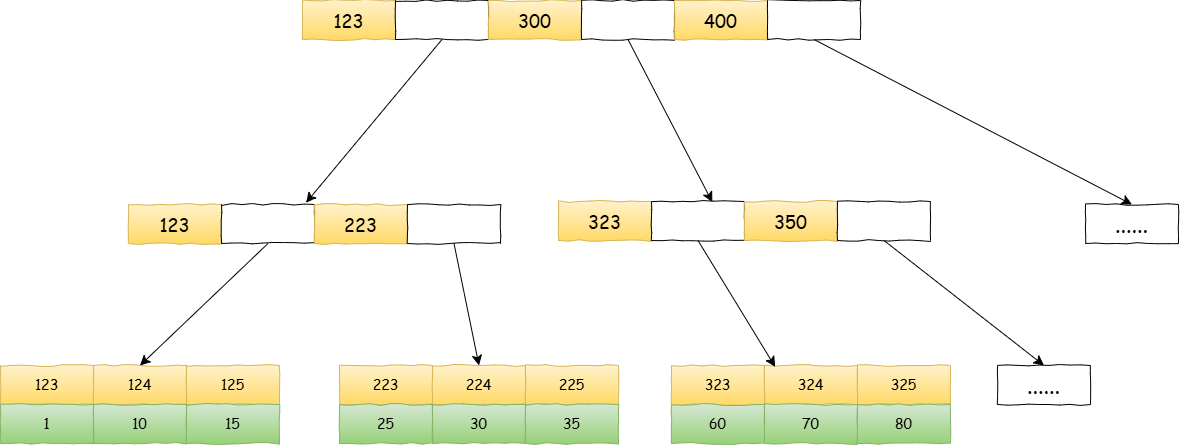

The diagram above was exported from draw.io. Its source (the exported page's mxGraphModel, read from the mxfile embedded in the PNG):
<mxGraphModel dx="2521" dy="1493" grid="0" gridSize="10" guides="1" tooltips="1" connect="1" arrows="1" fold="1" page="0" pageScale="1" pageWidth="827" pageHeight="1169" math="0" shadow="0">
  <root>
    <mxCell id="0" />
    <mxCell id="1" parent="0" />
    <mxCell id="pO6o5fyzqmp2H26pxbNX-1" value="&lt;font face=&quot;Comic Sans MS&quot; style=&quot;font-size: 18px;&quot;&gt;123&lt;/font&gt;" style="rounded=0;whiteSpace=wrap;html=1;comic=1;fillColor=#fff2cc;strokeColor=#d6b656;gradientColor=#ffd966;" vertex="1" parent="1">
      <mxGeometry x="-267" y="-387" width="93" height="39" as="geometry" />
    </mxCell>
    <mxCell id="pO6o5fyzqmp2H26pxbNX-2" value="" style="rounded=0;whiteSpace=wrap;html=1;comic=1;" vertex="1" parent="1">
      <mxGeometry x="-174" y="-387" width="93" height="39" as="geometry" />
    </mxCell>
    <mxCell id="pO6o5fyzqmp2H26pxbNX-3" value="&lt;font style=&quot;font-size: 18px;&quot; face=&quot;Comic Sans MS&quot;&gt;300&lt;/font&gt;" style="rounded=0;whiteSpace=wrap;html=1;comic=1;fillColor=#fff2cc;strokeColor=#d6b656;gradientColor=#ffd966;" vertex="1" parent="1">
      <mxGeometry x="-81" y="-387" width="93" height="39" as="geometry" />
    </mxCell>
    <mxCell id="pO6o5fyzqmp2H26pxbNX-4" value="" style="rounded=0;whiteSpace=wrap;html=1;comic=1;" vertex="1" parent="1">
      <mxGeometry x="12" y="-387" width="93" height="39" as="geometry" />
    </mxCell>
    <mxCell id="pO6o5fyzqmp2H26pxbNX-5" value="&lt;font face=&quot;Comic Sans MS&quot; style=&quot;font-size: 18px;&quot;&gt;400&lt;/font&gt;" style="rounded=0;whiteSpace=wrap;html=1;comic=1;fillColor=#fff2cc;strokeColor=#d6b656;gradientColor=#ffd966;" vertex="1" parent="1">
      <mxGeometry x="105" y="-387" width="93" height="39" as="geometry" />
    </mxCell>
    <mxCell id="pO6o5fyzqmp2H26pxbNX-6" value="" style="rounded=0;whiteSpace=wrap;html=1;comic=1;" vertex="1" parent="1">
      <mxGeometry x="198" y="-387" width="93" height="39" as="geometry" />
    </mxCell>
    <mxCell id="pO6o5fyzqmp2H26pxbNX-7" value="" style="endArrow=classic;html=1;rounded=0;fontSize=12;startSize=8;endSize=8;curved=1;exitX=0.5;exitY=1;exitDx=0;exitDy=0;comic=1;entryX=0.909;entryY=-0.044;entryDx=0;entryDy=0;entryPerimeter=0;" edge="1" parent="1" source="pO6o5fyzqmp2H26pxbNX-2" target="pO6o5fyzqmp2H26pxbNX-9">
      <mxGeometry width="50" height="50" relative="1" as="geometry">
        <mxPoint x="-39" y="-78" as="sourcePoint" />
        <mxPoint x="-271" y="-165" as="targetPoint" />
      </mxGeometry>
    </mxCell>
    <mxCell id="pO6o5fyzqmp2H26pxbNX-8" value="&lt;font face=&quot;Comic Sans MS&quot; style=&quot;font-size: 18px;&quot;&gt;123&lt;/font&gt;" style="rounded=0;whiteSpace=wrap;html=1;comic=1;fillColor=#fff2cc;strokeColor=#d6b656;gradientColor=#ffd966;" vertex="1" parent="1">
      <mxGeometry x="-441" y="-183" width="93" height="39" as="geometry" />
    </mxCell>
    <mxCell id="pO6o5fyzqmp2H26pxbNX-9" value="" style="rounded=0;whiteSpace=wrap;html=1;comic=1;" vertex="1" parent="1">
      <mxGeometry x="-348" y="-183" width="93" height="39" as="geometry" />
    </mxCell>
    <mxCell id="pO6o5fyzqmp2H26pxbNX-10" value="&lt;font style=&quot;font-size: 18px;&quot; face=&quot;Comic Sans MS&quot;&gt;223&lt;/font&gt;" style="rounded=0;whiteSpace=wrap;html=1;comic=1;fillColor=#fff2cc;strokeColor=#d6b656;gradientColor=#ffd966;" vertex="1" parent="1">
      <mxGeometry x="-255" y="-183" width="93" height="39" as="geometry" />
    </mxCell>
    <mxCell id="pO6o5fyzqmp2H26pxbNX-11" value="" style="rounded=0;whiteSpace=wrap;html=1;comic=1;" vertex="1" parent="1">
      <mxGeometry x="-162" y="-183" width="93" height="39" as="geometry" />
    </mxCell>
    <mxCell id="pO6o5fyzqmp2H26pxbNX-14" value="&lt;font&gt;123&lt;/font&gt;" style="rounded=0;whiteSpace=wrap;html=1;comic=1;fillColor=#fff2cc;strokeColor=#d6b656;gradientColor=#ffd966;fontFamily=Comic Sans MS;fontSize=14;" vertex="1" parent="1">
      <mxGeometry x="-569" y="-22" width="93" height="39" as="geometry" />
    </mxCell>
    <mxCell id="pO6o5fyzqmp2H26pxbNX-15" value="1" style="rounded=0;whiteSpace=wrap;html=1;comic=1;fontFamily=Comic Sans MS;fontSize=14;fillColor=#d5e8d4;gradientColor=#97d077;strokeColor=#82b366;" vertex="1" parent="1">
      <mxGeometry x="-569" y="17" width="93" height="39" as="geometry" />
    </mxCell>
    <mxCell id="pO6o5fyzqmp2H26pxbNX-16" value="&lt;font&gt;124&lt;/font&gt;" style="rounded=0;whiteSpace=wrap;html=1;comic=1;fillColor=#fff2cc;strokeColor=#d6b656;gradientColor=#ffd966;fontFamily=Comic Sans MS;fontSize=14;" vertex="1" parent="1">
      <mxGeometry x="-476" y="-22" width="93" height="39" as="geometry" />
    </mxCell>
    <mxCell id="pO6o5fyzqmp2H26pxbNX-17" value="10" style="rounded=0;whiteSpace=wrap;html=1;comic=1;fontFamily=Comic Sans MS;fontSize=14;fillColor=#d5e8d4;gradientColor=#97d077;strokeColor=#82b366;" vertex="1" parent="1">
      <mxGeometry x="-476" y="17" width="93" height="39" as="geometry" />
    </mxCell>
    <mxCell id="pO6o5fyzqmp2H26pxbNX-18" value="&lt;font&gt;125&lt;/font&gt;" style="rounded=0;whiteSpace=wrap;html=1;comic=1;fillColor=#fff2cc;strokeColor=#d6b656;gradientColor=#ffd966;fontFamily=Comic Sans MS;fontSize=14;" vertex="1" parent="1">
      <mxGeometry x="-383" y="-22" width="93" height="39" as="geometry" />
    </mxCell>
    <mxCell id="pO6o5fyzqmp2H26pxbNX-19" value="15" style="rounded=0;whiteSpace=wrap;html=1;comic=1;fontFamily=Comic Sans MS;fontSize=14;fillColor=#d5e8d4;gradientColor=#97d077;strokeColor=#82b366;" vertex="1" parent="1">
      <mxGeometry x="-383" y="17" width="93" height="39" as="geometry" />
    </mxCell>
    <mxCell id="pO6o5fyzqmp2H26pxbNX-27" value="" style="endArrow=classic;html=1;rounded=0;fontSize=12;startSize=8;endSize=8;curved=1;exitX=0.5;exitY=1;exitDx=0;exitDy=0;entryX=0.5;entryY=0;entryDx=0;entryDy=0;" edge="1" parent="1" source="pO6o5fyzqmp2H26pxbNX-9" target="pO6o5fyzqmp2H26pxbNX-16">
      <mxGeometry width="50" height="50" relative="1" as="geometry">
        <mxPoint x="-445" y="-78" as="sourcePoint" />
        <mxPoint x="-395" y="-128" as="targetPoint" />
      </mxGeometry>
    </mxCell>
    <mxCell id="pO6o5fyzqmp2H26pxbNX-28" value="&lt;font&gt;223&lt;/font&gt;" style="rounded=0;whiteSpace=wrap;html=1;comic=1;fillColor=#fff2cc;strokeColor=#d6b656;gradientColor=#ffd966;fontFamily=Comic Sans MS;fontSize=14;" vertex="1" parent="1">
      <mxGeometry x="-230" y="-22" width="93" height="39" as="geometry" />
    </mxCell>
    <mxCell id="pO6o5fyzqmp2H26pxbNX-29" value="25" style="rounded=0;whiteSpace=wrap;html=1;comic=1;fontFamily=Comic Sans MS;fontSize=14;fillColor=#d5e8d4;gradientColor=#97d077;strokeColor=#82b366;" vertex="1" parent="1">
      <mxGeometry x="-230" y="17" width="93" height="39" as="geometry" />
    </mxCell>
    <mxCell id="pO6o5fyzqmp2H26pxbNX-30" value="&lt;font&gt;224&lt;/font&gt;" style="rounded=0;whiteSpace=wrap;html=1;comic=1;fillColor=#fff2cc;strokeColor=#d6b656;gradientColor=#ffd966;fontFamily=Comic Sans MS;fontSize=14;" vertex="1" parent="1">
      <mxGeometry x="-137" y="-22" width="93" height="39" as="geometry" />
    </mxCell>
    <mxCell id="pO6o5fyzqmp2H26pxbNX-31" value="30" style="rounded=0;whiteSpace=wrap;html=1;comic=1;fontFamily=Comic Sans MS;fontSize=14;fillColor=#d5e8d4;gradientColor=#97d077;strokeColor=#82b366;" vertex="1" parent="1">
      <mxGeometry x="-137" y="17" width="93" height="39" as="geometry" />
    </mxCell>
    <mxCell id="pO6o5fyzqmp2H26pxbNX-32" value="&lt;font&gt;225&lt;/font&gt;" style="rounded=0;whiteSpace=wrap;html=1;comic=1;fillColor=#fff2cc;strokeColor=#d6b656;gradientColor=#ffd966;fontFamily=Comic Sans MS;fontSize=14;" vertex="1" parent="1">
      <mxGeometry x="-44" y="-22" width="93" height="39" as="geometry" />
    </mxCell>
    <mxCell id="pO6o5fyzqmp2H26pxbNX-33" value="35" style="rounded=0;whiteSpace=wrap;html=1;comic=1;fontFamily=Comic Sans MS;fontSize=14;fillColor=#d5e8d4;gradientColor=#97d077;strokeColor=#82b366;" vertex="1" parent="1">
      <mxGeometry x="-44" y="17" width="93" height="39" as="geometry" />
    </mxCell>
    <mxCell id="pO6o5fyzqmp2H26pxbNX-41" value="" style="endArrow=classic;html=1;rounded=0;fontSize=12;startSize=8;endSize=8;curved=1;exitX=0.5;exitY=1;exitDx=0;exitDy=0;entryX=0.5;entryY=0;entryDx=0;entryDy=0;" edge="1" parent="1" source="pO6o5fyzqmp2H26pxbNX-11" target="pO6o5fyzqmp2H26pxbNX-30">
      <mxGeometry width="50" height="50" relative="1" as="geometry">
        <mxPoint x="-193" y="-78" as="sourcePoint" />
        <mxPoint x="-143" y="-128" as="targetPoint" />
      </mxGeometry>
    </mxCell>
    <mxCell id="pO6o5fyzqmp2H26pxbNX-56" value="" style="endArrow=classic;html=1;rounded=0;fontSize=12;startSize=8;endSize=8;curved=1;exitX=0.5;exitY=1;exitDx=0;exitDy=0;entryX=0.654;entryY=0.016;entryDx=0;entryDy=0;entryPerimeter=0;" edge="1" parent="1" source="pO6o5fyzqmp2H26pxbNX-4" target="pO6o5fyzqmp2H26pxbNX-70">
      <mxGeometry width="50" height="50" relative="1" as="geometry">
        <mxPoint x="-2" y="-72" as="sourcePoint" />
        <mxPoint x="310" y="-195" as="targetPoint" />
      </mxGeometry>
    </mxCell>
    <mxCell id="pO6o5fyzqmp2H26pxbNX-65" value="" style="endArrow=classic;html=1;rounded=0;fontSize=12;startSize=8;endSize=8;curved=1;exitX=0.5;exitY=1;exitDx=0;exitDy=0;entryX=0.5;entryY=0;entryDx=0;entryDy=0;" edge="1" parent="1" source="pO6o5fyzqmp2H26pxbNX-6" target="pO6o5fyzqmp2H26pxbNX-66">
      <mxGeometry width="50" height="50" relative="1" as="geometry">
        <mxPoint x="68" y="-72" as="sourcePoint" />
        <mxPoint x="687" y="-189" as="targetPoint" />
      </mxGeometry>
    </mxCell>
    <mxCell id="pO6o5fyzqmp2H26pxbNX-66" value="&lt;font face=&quot;Comic Sans MS&quot; style=&quot;font-size: 22px;&quot;&gt;......&lt;/font&gt;" style="rounded=0;whiteSpace=wrap;html=1;comic=1;" vertex="1" parent="1">
      <mxGeometry x="516" y="-183" width="93" height="39" as="geometry" />
    </mxCell>
    <mxCell id="pO6o5fyzqmp2H26pxbNX-69" value="&lt;font face=&quot;Comic Sans MS&quot; style=&quot;font-size: 18px;&quot;&gt;323&lt;/font&gt;" style="rounded=0;whiteSpace=wrap;html=1;comic=1;fillColor=#fff2cc;strokeColor=#d6b656;gradientColor=#ffd966;" vertex="1" parent="1">
      <mxGeometry x="-11" y="-186" width="93" height="39" as="geometry" />
    </mxCell>
    <mxCell id="pO6o5fyzqmp2H26pxbNX-70" value="" style="rounded=0;whiteSpace=wrap;html=1;comic=1;" vertex="1" parent="1">
      <mxGeometry x="82" y="-186" width="93" height="39" as="geometry" />
    </mxCell>
    <mxCell id="pO6o5fyzqmp2H26pxbNX-71" value="&lt;font style=&quot;font-size: 18px;&quot; face=&quot;Comic Sans MS&quot;&gt;350&lt;/font&gt;" style="rounded=0;whiteSpace=wrap;html=1;comic=1;fillColor=#fff2cc;strokeColor=#d6b656;gradientColor=#ffd966;" vertex="1" parent="1">
      <mxGeometry x="175" y="-186" width="93" height="39" as="geometry" />
    </mxCell>
    <mxCell id="pO6o5fyzqmp2H26pxbNX-72" value="" style="rounded=0;whiteSpace=wrap;html=1;comic=1;" vertex="1" parent="1">
      <mxGeometry x="268" y="-186" width="93" height="39" as="geometry" />
    </mxCell>
    <mxCell id="pO6o5fyzqmp2H26pxbNX-73" value="&lt;font&gt;323&lt;/font&gt;" style="rounded=0;whiteSpace=wrap;html=1;comic=1;fillColor=#fff2cc;strokeColor=#d6b656;gradientColor=#ffd966;fontFamily=Comic Sans MS;fontSize=14;" vertex="1" parent="1">
      <mxGeometry x="102" y="-22" width="93" height="39" as="geometry" />
    </mxCell>
    <mxCell id="pO6o5fyzqmp2H26pxbNX-74" value="60" style="rounded=0;whiteSpace=wrap;html=1;comic=1;fontFamily=Comic Sans MS;fontSize=14;fillColor=#d5e8d4;gradientColor=#97d077;strokeColor=#82b366;" vertex="1" parent="1">
      <mxGeometry x="102" y="17" width="93" height="39" as="geometry" />
    </mxCell>
    <mxCell id="pO6o5fyzqmp2H26pxbNX-75" value="&lt;font&gt;324&lt;/font&gt;" style="rounded=0;whiteSpace=wrap;html=1;comic=1;fillColor=#fff2cc;strokeColor=#d6b656;gradientColor=#ffd966;fontFamily=Comic Sans MS;fontSize=14;" vertex="1" parent="1">
      <mxGeometry x="195" y="-22" width="93" height="39" as="geometry" />
    </mxCell>
    <mxCell id="pO6o5fyzqmp2H26pxbNX-76" value="70" style="rounded=0;whiteSpace=wrap;html=1;comic=1;fontFamily=Comic Sans MS;fontSize=14;fillColor=#d5e8d4;gradientColor=#97d077;strokeColor=#82b366;" vertex="1" parent="1">
      <mxGeometry x="195" y="17" width="93" height="39" as="geometry" />
    </mxCell>
    <mxCell id="pO6o5fyzqmp2H26pxbNX-77" value="&lt;font&gt;325&lt;/font&gt;" style="rounded=0;whiteSpace=wrap;html=1;comic=1;fillColor=#fff2cc;strokeColor=#d6b656;gradientColor=#ffd966;fontFamily=Comic Sans MS;fontSize=14;" vertex="1" parent="1">
      <mxGeometry x="288" y="-22" width="93" height="39" as="geometry" />
    </mxCell>
    <mxCell id="pO6o5fyzqmp2H26pxbNX-78" value="80" style="rounded=0;whiteSpace=wrap;html=1;comic=1;fontFamily=Comic Sans MS;fontSize=14;fillColor=#d5e8d4;gradientColor=#97d077;strokeColor=#82b366;" vertex="1" parent="1">
      <mxGeometry x="288" y="17" width="93" height="39" as="geometry" />
    </mxCell>
    <mxCell id="pO6o5fyzqmp2H26pxbNX-79" value="" style="endArrow=classic;html=1;rounded=0;fontSize=12;startSize=8;endSize=8;curved=1;exitX=0.5;exitY=1;exitDx=0;exitDy=0;entryX=0.115;entryY=0.035;entryDx=0;entryDy=0;entryPerimeter=0;" edge="1" parent="1" source="pO6o5fyzqmp2H26pxbNX-70" target="pO6o5fyzqmp2H26pxbNX-75">
      <mxGeometry width="50" height="50" relative="1" as="geometry">
        <mxPoint x="19" y="101" as="sourcePoint" />
        <mxPoint x="69" y="51" as="targetPoint" />
      </mxGeometry>
    </mxCell>
    <mxCell id="pO6o5fyzqmp2H26pxbNX-83" value="" style="endArrow=classic;html=1;rounded=0;fontSize=12;startSize=8;endSize=8;curved=1;exitX=0.5;exitY=1;exitDx=0;exitDy=0;entryX=0.5;entryY=0;entryDx=0;entryDy=0;" edge="1" parent="1" source="pO6o5fyzqmp2H26pxbNX-72" target="pO6o5fyzqmp2H26pxbNX-84">
      <mxGeometry width="50" height="50" relative="1" as="geometry">
        <mxPoint x="19" y="101" as="sourcePoint" />
        <mxPoint x="465" y="-27" as="targetPoint" />
      </mxGeometry>
    </mxCell>
    <mxCell id="pO6o5fyzqmp2H26pxbNX-84" value="&lt;font face=&quot;Comic Sans MS&quot; style=&quot;font-size: 22px;&quot;&gt;......&lt;/font&gt;" style="rounded=0;whiteSpace=wrap;html=1;comic=1;" vertex="1" parent="1">
      <mxGeometry x="428" y="-22" width="93" height="39" as="geometry" />
    </mxCell>
  </root>
</mxGraphModel>